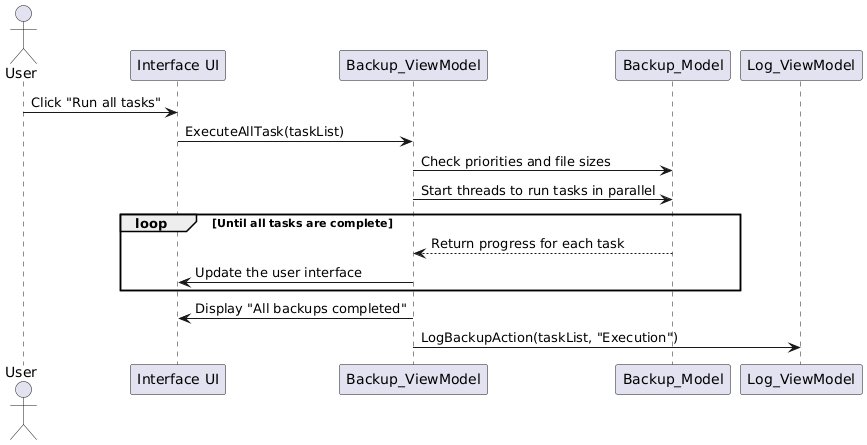

The diagram above was rendered by PlantUML. Its source (embedded in the PNG):
@startuml
actor User
participant "Interface UI" as UI
participant "Backup_ViewModel" as BVM
participant "Backup_Model" as BM
participant "Log_ViewModel" as LVM

User -> UI : Click "Run all tasks"
UI -> BVM : ExecuteAllTask(taskList)
BVM -> BM : Check priorities and file sizes
BVM -> BM : Start threads to run tasks in parallel
loop Until all tasks are complete
    BM --> BVM : Return progress for each task
    BVM -> UI : Update the user interface
end
BVM -> UI : Display "All backups completed"
BVM -> LVM : LogBackupAction(taskList, "Execution")
@enduml